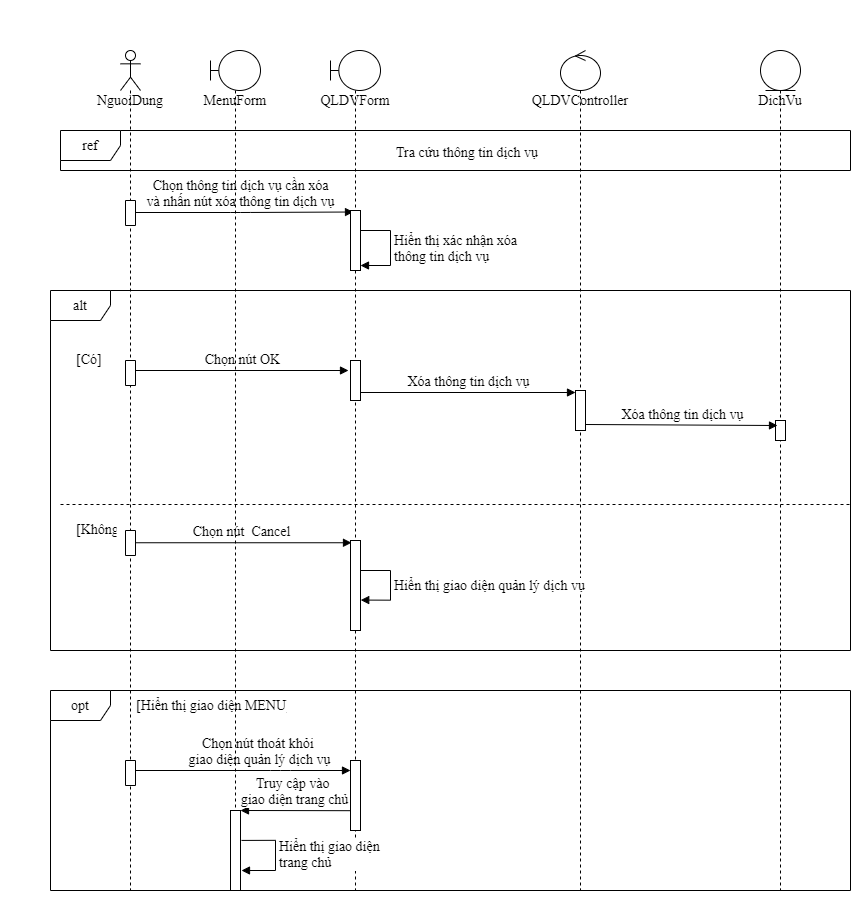

The diagram above was exported from draw.io. Its source (the exported page's mxGraphModel, read from the mxfile embedded in the PNG):
<mxGraphModel dx="1280" dy="803" grid="1" gridSize="10" guides="1" tooltips="1" connect="1" arrows="1" fold="1" page="1" pageScale="1" pageWidth="850" pageHeight="1100" math="0" shadow="0">
  <root>
    <mxCell id="2yGVZL7ZV14r8xR3l3ci-0" />
    <mxCell id="2yGVZL7ZV14r8xR3l3ci-1" parent="2yGVZL7ZV14r8xR3l3ci-0" />
    <mxCell id="izTQW2nvdp0lOUv7wEzF-0" value="&lt;font style=&quot;font-size: 14px;&quot;&gt;Chọn nút&amp;nbsp; Cancel&lt;/font&gt;" style="html=1;verticalAlign=bottom;endArrow=block;entryX=0.1;entryY=0.025;entryDx=0;entryDy=0;entryPerimeter=0;fontFamily=Times New Roman;fontSize=14;" parent="2yGVZL7ZV14r8xR3l3ci-1" source="izTQW2nvdp0lOUv7wEzF-7" target="izTQW2nvdp0lOUv7wEzF-25" edge="1">
      <mxGeometry width="80" relative="1" as="geometry">
        <mxPoint x="490" y="500" as="sourcePoint" />
        <mxPoint x="570" y="500" as="targetPoint" />
      </mxGeometry>
    </mxCell>
    <mxCell id="izTQW2nvdp0lOUv7wEzF-1" value="&lt;font style=&quot;font-size: 14px;&quot;&gt;Chọn thông tin dịch vụ cần xóa&lt;br style=&quot;font-size: 14px;&quot;&gt;và nhấn nút xóa thông tin dịch vụ&lt;br style=&quot;font-size: 14px;&quot;&gt;&lt;/font&gt;" style="html=1;verticalAlign=bottom;endArrow=block;entryX=0.3;entryY=0.025;entryDx=0;entryDy=0;entryPerimeter=0;fontFamily=Times New Roman;fontSize=14;" parent="2yGVZL7ZV14r8xR3l3ci-1" source="izTQW2nvdp0lOUv7wEzF-7" target="izTQW2nvdp0lOUv7wEzF-17" edge="1">
      <mxGeometry width="80" relative="1" as="geometry">
        <mxPoint x="490" y="400" as="sourcePoint" />
        <mxPoint x="570" y="400" as="targetPoint" />
        <Array as="points">
          <mxPoint x="220" y="282" />
        </Array>
      </mxGeometry>
    </mxCell>
    <mxCell id="izTQW2nvdp0lOUv7wEzF-2" value="QLDVForm" style="shape=umlLifeline;participant=umlBoundary;perimeter=lifelinePerimeter;whiteSpace=wrap;html=1;container=1;collapsible=0;recursiveResize=0;verticalAlign=top;spacingTop=36;outlineConnect=0;fontFamily=Times New Roman;fontSize=14;" parent="2yGVZL7ZV14r8xR3l3ci-1" vertex="1">
      <mxGeometry x="310" y="120" width="50" height="840" as="geometry" />
    </mxCell>
    <mxCell id="izTQW2nvdp0lOUv7wEzF-3" value="alt" style="shape=umlFrame;whiteSpace=wrap;html=1;fontFamily=Times New Roman;fontSize=14;" parent="izTQW2nvdp0lOUv7wEzF-2" vertex="1">
      <mxGeometry x="-280" y="240" width="800" height="360" as="geometry" />
    </mxCell>
    <mxCell id="izTQW2nvdp0lOUv7wEzF-4" value="" style="html=1;points=[];perimeter=orthogonalPerimeter;fontFamily=Times New Roman;fontSize=14;" parent="izTQW2nvdp0lOUv7wEzF-2" vertex="1">
      <mxGeometry x="20" y="710" width="10" height="70" as="geometry" />
    </mxCell>
    <mxCell id="izTQW2nvdp0lOUv7wEzF-5" value="opt" style="shape=umlFrame;whiteSpace=wrap;html=1;fontFamily=Times New Roman;fontSize=14;" parent="2yGVZL7ZV14r8xR3l3ci-1" vertex="1">
      <mxGeometry x="30" y="760" width="800" height="200" as="geometry" />
    </mxCell>
    <mxCell id="izTQW2nvdp0lOUv7wEzF-6" value="&lt;font style=&quot;font-size: 14px;&quot;&gt;Chọn nút thoát khỏi&amp;nbsp;&lt;br style=&quot;font-size: 14px;&quot;&gt;giao diện quản lý dịch vụ&lt;/font&gt;" style="html=1;verticalAlign=bottom;endArrow=block;fontFamily=Times New Roman;fontSize=14;" parent="2yGVZL7ZV14r8xR3l3ci-1" source="izTQW2nvdp0lOUv7wEzF-7" edge="1">
      <mxGeometry x="0.1821" width="80" relative="1" as="geometry">
        <mxPoint x="520" y="880" as="sourcePoint" />
        <mxPoint x="330" y="840" as="targetPoint" />
        <Array as="points">
          <mxPoint x="260" y="840" />
        </Array>
        <mxPoint as="offset" />
      </mxGeometry>
    </mxCell>
    <mxCell id="izTQW2nvdp0lOUv7wEzF-7" value="NguoiDung" style="shape=umlLifeline;participant=umlActor;perimeter=lifelinePerimeter;whiteSpace=wrap;html=1;container=1;collapsible=0;recursiveResize=0;verticalAlign=top;spacingTop=36;outlineConnect=0;size=40;fontFamily=Times New Roman;fontSize=14;" parent="2yGVZL7ZV14r8xR3l3ci-1" vertex="1">
      <mxGeometry x="100" y="120" width="20" height="840" as="geometry" />
    </mxCell>
    <mxCell id="izTQW2nvdp0lOUv7wEzF-8" value="" style="html=1;points=[];perimeter=orthogonalPerimeter;direction=south;fontFamily=Times New Roman;fontSize=14;" parent="izTQW2nvdp0lOUv7wEzF-7" vertex="1">
      <mxGeometry x="5" y="150" width="10" height="25" as="geometry" />
    </mxCell>
    <mxCell id="izTQW2nvdp0lOUv7wEzF-9" value="" style="html=1;points=[];perimeter=orthogonalPerimeter;direction=south;fontFamily=Times New Roman;fontSize=14;" parent="izTQW2nvdp0lOUv7wEzF-7" vertex="1">
      <mxGeometry x="5" y="480" width="10" height="25" as="geometry" />
    </mxCell>
    <mxCell id="izTQW2nvdp0lOUv7wEzF-10" value="" style="html=1;points=[];perimeter=orthogonalPerimeter;direction=south;fontFamily=Times New Roman;fontSize=14;" parent="izTQW2nvdp0lOUv7wEzF-7" vertex="1">
      <mxGeometry x="5" y="710" width="10" height="25" as="geometry" />
    </mxCell>
    <mxCell id="izTQW2nvdp0lOUv7wEzF-11" value="QLDVController" style="shape=umlLifeline;participant=umlControl;perimeter=lifelinePerimeter;whiteSpace=wrap;html=1;container=1;collapsible=0;recursiveResize=0;verticalAlign=top;spacingTop=36;outlineConnect=0;fontFamily=Times New Roman;fontSize=14;" parent="2yGVZL7ZV14r8xR3l3ci-1" vertex="1">
      <mxGeometry x="540" y="120" width="40" height="840" as="geometry" />
    </mxCell>
    <mxCell id="izTQW2nvdp0lOUv7wEzF-12" value="" style="html=1;points=[];perimeter=orthogonalPerimeter;fontFamily=Times New Roman;fontSize=14;" parent="izTQW2nvdp0lOUv7wEzF-11" vertex="1">
      <mxGeometry x="15" y="340" width="10" height="40" as="geometry" />
    </mxCell>
    <mxCell id="izTQW2nvdp0lOUv7wEzF-13" value="DichVu" style="shape=umlLifeline;participant=umlEntity;perimeter=lifelinePerimeter;whiteSpace=wrap;html=1;container=1;collapsible=0;recursiveResize=0;verticalAlign=top;spacingTop=36;outlineConnect=0;fontFamily=Times New Roman;fontSize=14;" parent="2yGVZL7ZV14r8xR3l3ci-1" vertex="1">
      <mxGeometry x="740" y="120" width="40" height="840" as="geometry" />
    </mxCell>
    <mxCell id="izTQW2nvdp0lOUv7wEzF-14" value="" style="html=1;points=[];perimeter=orthogonalPerimeter;fontFamily=Times New Roman;fontSize=14;" parent="izTQW2nvdp0lOUv7wEzF-13" vertex="1">
      <mxGeometry x="15" y="370" width="10" height="20" as="geometry" />
    </mxCell>
    <mxCell id="izTQW2nvdp0lOUv7wEzF-15" value="ref" style="shape=umlFrame;whiteSpace=wrap;html=1;fontFamily=Times New Roman;fontSize=14;" parent="2yGVZL7ZV14r8xR3l3ci-1" vertex="1">
      <mxGeometry x="40" y="200" width="790" height="40" as="geometry" />
    </mxCell>
    <mxCell id="izTQW2nvdp0lOUv7wEzF-16" value="Tra cứu thông tin dịch vụ" style="text;strokeColor=none;fillColor=none;align=left;verticalAlign=top;spacingLeft=4;spacingRight=4;overflow=hidden;rotatable=0;points=[[0,0.5],[1,0.5]];portConstraint=eastwest;fontFamily=Times New Roman;fontSize=14;" parent="2yGVZL7ZV14r8xR3l3ci-1" vertex="1">
      <mxGeometry x="370" y="207" width="180" height="26" as="geometry" />
    </mxCell>
    <mxCell id="izTQW2nvdp0lOUv7wEzF-17" value="" style="html=1;points=[];perimeter=orthogonalPerimeter;fontFamily=Times New Roman;fontSize=14;" parent="2yGVZL7ZV14r8xR3l3ci-1" vertex="1">
      <mxGeometry x="330" y="280" width="10" height="60" as="geometry" />
    </mxCell>
    <mxCell id="izTQW2nvdp0lOUv7wEzF-18" value="&lt;font style=&quot;font-size: 14px;&quot;&gt;Hiển thị xác nhận xóa&amp;nbsp;&lt;br style=&quot;font-size: 14px;&quot;&gt;thông tin dịch vụ&amp;nbsp;&lt;/font&gt;" style="edgeStyle=orthogonalEdgeStyle;html=1;align=left;spacingLeft=2;endArrow=block;rounded=0;fontFamily=Times New Roman;fontSize=14;" parent="2yGVZL7ZV14r8xR3l3ci-1" edge="1">
      <mxGeometry relative="1" as="geometry">
        <mxPoint x="340" y="300" as="sourcePoint" />
        <Array as="points">
          <mxPoint x="370" y="300" />
          <mxPoint x="370" y="335" />
        </Array>
        <mxPoint x="340" y="335" as="targetPoint" />
      </mxGeometry>
    </mxCell>
    <mxCell id="izTQW2nvdp0lOUv7wEzF-19" value="[Có]" style="text;strokeColor=none;fillColor=none;align=left;verticalAlign=top;spacingLeft=4;spacingRight=4;overflow=hidden;rotatable=0;points=[[0,0.5],[1,0.5]];portConstraint=eastwest;fontFamily=Times New Roman;fontSize=14;" parent="2yGVZL7ZV14r8xR3l3ci-1" vertex="1">
      <mxGeometry x="50" y="414" width="60" height="26" as="geometry" />
    </mxCell>
    <mxCell id="izTQW2nvdp0lOUv7wEzF-20" value="" style="html=1;points=[];perimeter=orthogonalPerimeter;fontFamily=Times New Roman;fontSize=14;" parent="2yGVZL7ZV14r8xR3l3ci-1" vertex="1">
      <mxGeometry x="330" y="430" width="10" height="40" as="geometry" />
    </mxCell>
    <mxCell id="izTQW2nvdp0lOUv7wEzF-21" value="&lt;font style=&quot;font-size: 14px;&quot;&gt;Chọn nút OK&lt;/font&gt;" style="html=1;verticalAlign=bottom;endArrow=block;entryX=-0.2;entryY=0.25;entryDx=0;entryDy=0;entryPerimeter=0;fontFamily=Times New Roman;fontSize=14;" parent="2yGVZL7ZV14r8xR3l3ci-1" source="izTQW2nvdp0lOUv7wEzF-29" target="izTQW2nvdp0lOUv7wEzF-20" edge="1">
      <mxGeometry width="80" relative="1" as="geometry">
        <mxPoint x="160" y="440" as="sourcePoint" />
        <mxPoint x="570" y="500" as="targetPoint" />
      </mxGeometry>
    </mxCell>
    <mxCell id="izTQW2nvdp0lOUv7wEzF-22" value="&lt;font style=&quot;font-size: 14px;&quot;&gt;Xóa thông tin dịch vụ&lt;/font&gt;" style="html=1;verticalAlign=bottom;endArrow=block;exitX=1;exitY=0.55;exitDx=0;exitDy=0;exitPerimeter=0;entryX=0;entryY=0.3;entryDx=0;entryDy=0;entryPerimeter=0;fontFamily=Times New Roman;fontSize=14;" parent="2yGVZL7ZV14r8xR3l3ci-1" edge="1">
      <mxGeometry width="80" relative="1" as="geometry">
        <mxPoint x="340" y="462" as="sourcePoint" />
        <mxPoint x="555" y="462" as="targetPoint" />
      </mxGeometry>
    </mxCell>
    <mxCell id="izTQW2nvdp0lOUv7wEzF-23" value="&lt;font style=&quot;font-size: 14px;&quot;&gt;Xóa thông tin dịch vụ&lt;/font&gt;" style="html=1;verticalAlign=bottom;endArrow=block;exitX=1;exitY=0.65;exitDx=0;exitDy=0;exitPerimeter=0;fontFamily=Times New Roman;fontSize=14;" parent="2yGVZL7ZV14r8xR3l3ci-1" edge="1">
      <mxGeometry width="80" relative="1" as="geometry">
        <mxPoint x="565" y="494" as="sourcePoint" />
        <mxPoint x="757" y="495" as="targetPoint" />
      </mxGeometry>
    </mxCell>
    <mxCell id="izTQW2nvdp0lOUv7wEzF-24" value="" style="line;strokeWidth=1;fillColor=none;align=left;verticalAlign=middle;spacingTop=-1;spacingLeft=3;spacingRight=3;rotatable=0;labelPosition=right;points=[];portConstraint=eastwest;dashed=1;fontFamily=Times New Roman;fontSize=14;" parent="2yGVZL7ZV14r8xR3l3ci-1" vertex="1">
      <mxGeometry x="40" y="570" width="790" height="8" as="geometry" />
    </mxCell>
    <mxCell id="izTQW2nvdp0lOUv7wEzF-25" value="" style="html=1;points=[];perimeter=orthogonalPerimeter;fontFamily=Times New Roman;fontSize=14;" parent="2yGVZL7ZV14r8xR3l3ci-1" vertex="1">
      <mxGeometry x="330" y="610" width="10" height="90" as="geometry" />
    </mxCell>
    <mxCell id="izTQW2nvdp0lOUv7wEzF-26" value="&lt;font style=&quot;font-size: 14px;&quot;&gt;Hiển thị giao diện quản lý dịch vụ&lt;/font&gt;" style="edgeStyle=orthogonalEdgeStyle;html=1;align=left;spacingLeft=2;endArrow=block;rounded=0;entryX=1.022;entryY=0.662;entryDx=0;entryDy=0;entryPerimeter=0;fontFamily=Times New Roman;fontSize=14;" parent="2yGVZL7ZV14r8xR3l3ci-1" target="izTQW2nvdp0lOUv7wEzF-25" edge="1">
      <mxGeometry relative="1" as="geometry">
        <mxPoint x="340" y="640" as="sourcePoint" />
        <Array as="points">
          <mxPoint x="370" y="640" />
          <mxPoint x="370" y="670" />
        </Array>
        <mxPoint x="340" y="690" as="targetPoint" />
      </mxGeometry>
    </mxCell>
    <mxCell id="izTQW2nvdp0lOUv7wEzF-27" value="[Hiển thị giao diện MENU]" style="text;strokeColor=none;fillColor=none;align=left;verticalAlign=top;spacingLeft=4;spacingRight=4;overflow=hidden;rotatable=0;points=[[0,0.5],[1,0.5]];portConstraint=eastwest;fontFamily=Times New Roman;fontSize=14;" parent="2yGVZL7ZV14r8xR3l3ci-1" vertex="1">
      <mxGeometry x="110" y="760" width="160" height="26" as="geometry" />
    </mxCell>
    <mxCell id="izTQW2nvdp0lOUv7wEzF-28" value="[Không]" style="text;strokeColor=none;fillColor=none;align=left;verticalAlign=top;spacingLeft=4;spacingRight=4;overflow=hidden;rotatable=0;points=[[0,0.5],[1,0.5]];portConstraint=eastwest;fontFamily=Times New Roman;fontSize=14;" parent="2yGVZL7ZV14r8xR3l3ci-1" vertex="1">
      <mxGeometry x="50" y="584" width="50" height="26" as="geometry" />
    </mxCell>
    <mxCell id="izTQW2nvdp0lOUv7wEzF-29" value="" style="html=1;points=[];perimeter=orthogonalPerimeter;direction=south;fontFamily=Times New Roman;fontSize=14;" parent="2yGVZL7ZV14r8xR3l3ci-1" vertex="1">
      <mxGeometry x="105" y="430" width="10" height="25" as="geometry" />
    </mxCell>
    <mxCell id="izTQW2nvdp0lOUv7wEzF-30" value="MenuForm" style="shape=umlLifeline;participant=umlBoundary;perimeter=lifelinePerimeter;whiteSpace=wrap;html=1;container=1;collapsible=0;recursiveResize=0;verticalAlign=top;spacingTop=36;outlineConnect=0;fontFamily=Times New Roman;fontSize=14;" parent="2yGVZL7ZV14r8xR3l3ci-1" vertex="1">
      <mxGeometry x="190" y="120" width="50" height="840" as="geometry" />
    </mxCell>
    <mxCell id="izTQW2nvdp0lOUv7wEzF-31" value="" style="html=1;points=[];perimeter=orthogonalPerimeter;fontFamily=Times New Roman;fontSize=14;" parent="izTQW2nvdp0lOUv7wEzF-30" vertex="1">
      <mxGeometry x="20" y="760" width="10" height="80" as="geometry" />
    </mxCell>
    <mxCell id="izTQW2nvdp0lOUv7wEzF-32" value="Hiển thị giao diện &lt;br style=&quot;font-size: 14px;&quot;&gt;trang chủ" style="edgeStyle=orthogonalEdgeStyle;html=1;align=left;spacingLeft=2;endArrow=block;rounded=0;exitX=1.1;exitY=0.374;exitDx=0;exitDy=0;exitPerimeter=0;fontFamily=Times New Roman;fontSize=14;" parent="izTQW2nvdp0lOUv7wEzF-30" source="izTQW2nvdp0lOUv7wEzF-31" edge="1">
      <mxGeometry relative="1" as="geometry">
        <mxPoint x="40" y="790" as="sourcePoint" />
        <Array as="points">
          <mxPoint x="65" y="790" />
          <mxPoint x="65" y="820" />
        </Array>
        <mxPoint x="31" y="820" as="targetPoint" />
      </mxGeometry>
    </mxCell>
    <mxCell id="izTQW2nvdp0lOUv7wEzF-33" value="Truy cập vào &lt;br style=&quot;font-size: 14px;&quot;&gt;giao diện trang chủ" style="html=1;verticalAlign=bottom;endArrow=block;exitX=-0.063;exitY=0.717;exitDx=0;exitDy=0;exitPerimeter=0;fontFamily=Times New Roman;fontSize=14;" parent="2yGVZL7ZV14r8xR3l3ci-1" source="izTQW2nvdp0lOUv7wEzF-4" edge="1">
      <mxGeometry relative="1" as="geometry">
        <mxPoint x="140" y="880" as="sourcePoint" />
        <mxPoint x="220" y="880" as="targetPoint" />
      </mxGeometry>
    </mxCell>
  </root>
</mxGraphModel>